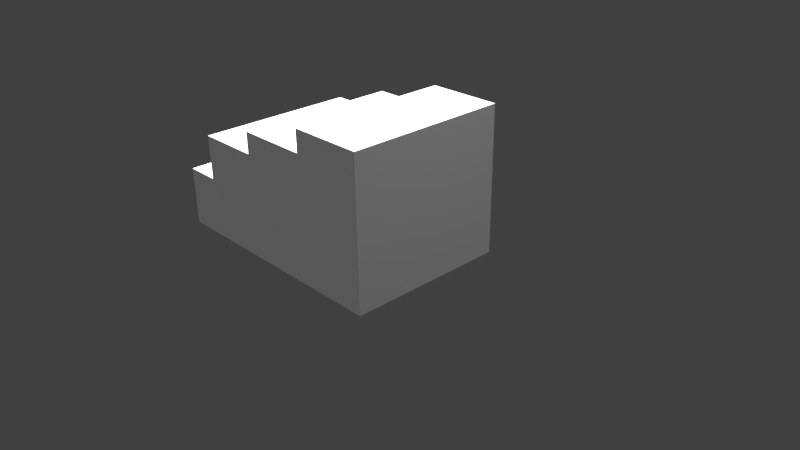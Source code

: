 # Source: TempleRuins1.blend  (saved by Blender 2.77.0; exported with 4.5.12 LTS)
import bpy
from mathutils import Matrix  # noqa: F401  (used for matrix-valued properties, if any)

bpy.ops.wm.read_factory_settings(use_empty=True)
scene = bpy.context.scene
scene.name = 'Scene'

# ---- collections
col_collection_1 = bpy.data.collections.new('Collection 1'); scene.collection.children.link(col_collection_1)

# ---- world
world_world = bpy.data.worlds.new('World'); scene.world = world_world
world_world.color = (0.05088, 0.05088, 0.05088)
world_world.use_sun_shadow = False
world_world.sun_shadow_jitter_overblur = 0.0
world_world.cycles.sampling_method = 'MANUAL'

# ---- cameras
cam_camera = bpy.data.cameras.new('Camera')
cam_camera.clip_end = 100.0
cam_camera.lens = 35.0
cam_camera.sensor_width = 32.0
cam_camera.sensor_height = 18.0
cam_camera.ortho_scale = 7.314
cam_camera.dof.focus_distance = 0.0
cam_camera.dof.aperture_fstop = 128.0

# ---- lights
light_hemi_009 = bpy.data.lights.new('Hemi.009', 'SUN')
light_hemi_009.transmission_factor = 0.0
light_hemi_009.angle = 0.1993
light_hemi_009.energy = 1.0
light_hemi_009.shadow_buffer_clip_start = 0.5
light_hemi_009.shadow_soft_size = 0.1
light_hemi_009.shadow_cascade_max_distance = 1000.0
light_hemi_008 = bpy.data.lights.new('Hemi.008', 'SUN')
light_hemi_008.transmission_factor = 0.0
light_hemi_008.angle = 0.1993
light_hemi_008.energy = 1.0
light_hemi_008.shadow_buffer_clip_start = 0.5
light_hemi_008.shadow_soft_size = 0.1
light_hemi_008.shadow_cascade_max_distance = 1000.0
light_hemi_007 = bpy.data.lights.new('Hemi.007', 'SUN')
light_hemi_007.transmission_factor = 0.0
light_hemi_007.angle = 0.1993
light_hemi_007.energy = 1.0
light_hemi_007.shadow_buffer_clip_start = 0.5
light_hemi_007.shadow_soft_size = 0.1
light_hemi_007.shadow_cascade_max_distance = 1000.0
light_hemi_006 = bpy.data.lights.new('Hemi.006', 'SUN')
light_hemi_006.transmission_factor = 0.0
light_hemi_006.angle = 0.1993
light_hemi_006.energy = 1.0
light_hemi_006.shadow_buffer_clip_start = 0.5
light_hemi_006.shadow_soft_size = 0.1
light_hemi_006.shadow_cascade_max_distance = 1000.0
light_hemi_005 = bpy.data.lights.new('Hemi.005', 'SUN')
light_hemi_005.transmission_factor = 0.0
light_hemi_005.angle = 0.1993
light_hemi_005.energy = 1.0
light_hemi_005.shadow_buffer_clip_start = 0.5
light_hemi_005.shadow_soft_size = 0.1
light_hemi_005.shadow_cascade_max_distance = 1000.0
light_hemi_004 = bpy.data.lights.new('Hemi.004', 'SUN')
light_hemi_004.transmission_factor = 0.0
light_hemi_004.angle = 0.1993
light_hemi_004.energy = 1.0
light_hemi_004.shadow_buffer_clip_start = 0.5
light_hemi_004.shadow_soft_size = 0.1
light_hemi_004.shadow_cascade_max_distance = 1000.0
light_hemi_003 = bpy.data.lights.new('Hemi.003', 'SUN')
light_hemi_003.transmission_factor = 0.0
light_hemi_003.angle = 0.1993
light_hemi_003.energy = 1.0
light_hemi_003.shadow_buffer_clip_start = 0.5
light_hemi_003.shadow_soft_size = 0.1
light_hemi_003.shadow_cascade_max_distance = 1000.0
light_hemi_002 = bpy.data.lights.new('Hemi.002', 'SUN')
light_hemi_002.transmission_factor = 0.0
light_hemi_002.angle = 0.1993
light_hemi_002.energy = 1.0
light_hemi_002.shadow_buffer_clip_start = 0.5
light_hemi_002.shadow_soft_size = 0.1
light_hemi_002.shadow_cascade_max_distance = 1000.0
light_hemi_001 = bpy.data.lights.new('Hemi.001', 'SUN')
light_hemi_001.transmission_factor = 0.0
light_hemi_001.angle = 0.1993
light_hemi_001.energy = 1.0
light_hemi_001.shadow_buffer_clip_start = 0.5
light_hemi_001.shadow_soft_size = 0.1
light_hemi_001.shadow_cascade_max_distance = 1000.0
light_hemi = bpy.data.lights.new('Hemi', 'SUN')
light_hemi.transmission_factor = 0.0
light_hemi.angle = 0.1993
light_hemi.energy = 1.0
light_hemi.shadow_buffer_clip_start = 0.5
light_hemi.shadow_soft_size = 0.1
light_hemi.shadow_cascade_max_distance = 1000.0
light_lamp = bpy.data.lights.new('Lamp', 'POINT')
light_lamp.transmission_factor = 0.0
light_lamp.cutoff_distance = 30.0
light_lamp.energy = 100.0
light_lamp.shadow_buffer_clip_start = 1.001
light_lamp.shadow_soft_size = 0.1
light_lamp.shadow_maximum_resolution = 0.006
light_lamp.use_absolute_resolution = True

# ---- meshes
me_cube = bpy.data.meshes.new('Cube')
me_cube.from_pydata([(-1.0, -1.1, -1.0), (1.0, -1.1, -1.0), (1.0, -1.1, 1.0), (0.0, -1.1, 1.0), (0.0, -1.1, -1.0), (-1.0, -1.1, 0.7), (1.0, -1.1, 0.7), (0.0, -1.1, 0.7), (1.0, -1.1, 0.405), (0.0, -1.1, 0.405), (-1.0, -1.1, 0.405), (-1.9, -1.1, -1.0), (-1.9, -1.1, 0.405), (1.0, -1.1, -0.197), (0.0, -1.1, -0.197), (-1.0, -1.1, -0.197), (-1.9, -1.1, -0.197), (-2.4, -1.1, -1.0), (-2.4, -1.1, -0.197), (-1.0, 0.0, -1.0), (1.0, 0.0, 1.0), (1.0, 0.0, -1.0), (0.0, 0.0, 1.0), (0.0, 0.0, -1.0), (0.0, 0.0, 0.7), (1.0, 0.0, 0.7), (-1.0, 0.0, 0.7), (1.0, 0.0, 0.405), (-1.0, 0.0, 0.405), (-1.9, 0.0, -1.0), (-1.9, 0.0, 0.405), (-1.9, 0.0, -0.197), (1.0, 0.0, -0.197), (-2.4, 0.0, -1.0), (-2.4, 0.0, -0.197)], [], [(32, 13, 1, 21), (14, 15, 0, 4), (13, 14, 4, 1), (2, 3, 7, 6), (20, 2, 6, 25), (6, 7, 9, 8), (7, 5, 10, 9), (25, 6, 8, 27), (19, 0, 11, 29), (15, 10, 12, 16), (0, 15, 16, 11), (8, 9, 14, 13), (9, 10, 15, 14), (27, 8, 13, 32), (29, 11, 17, 33), (11, 16, 18, 17), (3, 22, 24, 7), (16, 31, 34, 18), (18, 34, 33, 17), (12, 30, 31, 16), (10, 28, 30, 12), (5, 26, 28, 10), (7, 24, 26, 5), (0, 19, 23, 4), (2, 20, 22, 3), (4, 23, 21, 1)])
_uv = me_cube.uv_layers.new(name='UVMap')
_uv.uv.foreach_set('vector', [0.1914, 0.7954, 0.01437, 0.7954, 0.01437, 0.6661, 0.1914, 0.6661, 0.6989, 0.4523, 0.4194, 0.4528, 0.419, 0.2233, 0.6985, 0.2227, 0.9785, 0.4518, 0.6989, 0.4523, 0.6985, 0.2227, 0.9781, 0.2222, 0.9791, 0.794, 0.6996, 0.7945, 0.6994, 0.7088, 0.979, 0.7082, 0.1914, 0.988, 0.01437, 0.988, 0.01437, 0.9397, 0.1914, 0.9397, 0.979, 0.7082, 0.6994, 0.7088, 0.6993, 0.6244, 0.9788, 0.6239, 0.6994, 0.7088, 0.4199, 0.7093, 0.4197, 0.6249, 0.6993, 0.6244, 0.1914, 0.9397, 0.01437, 0.9397, 0.01437, 0.8922, 0.1914, 0.8922, 0.4448, 0.804, 0.4448, 0.9893, 0.2932, 0.9893, 0.2932, 0.804, 0.4194, 0.4528, 0.4197, 0.6249, 0.1681, 0.6254, 0.1678, 0.4533, 0.419, 0.2233, 0.4194, 0.4528, 0.1678, 0.4533, 0.1674, 0.2237, 0.9788, 0.6239, 0.6993, 0.6244, 0.6989, 0.4523, 0.9785, 0.4518, 0.6993, 0.6244, 0.4197, 0.6249, 0.4194, 0.4528, 0.6989, 0.4523, 0.1914, 0.8922, 0.01437, 0.8922, 0.01437, 0.7954, 0.1914, 0.7954, 0.2932, 0.804, 0.2932, 0.9893, 0.2089, 0.9893, 0.2089, 0.804, 0.1674, 0.2237, 0.1678, 0.4533, 0.02803, 0.4536, 0.02759, 0.224, 0.8148, 0.008139, 0.8147, 0.204, 0.7592, 0.204, 0.7593, 0.00812, 0.2414, 0.007941, 0.2413, 0.2038, 0.1487, 0.2038, 0.1488, 0.007909, 0.1488, 0.007909, 0.1487, 0.2038, 0.0103, 0.2037, 0.01037, 0.007858, 0.3528, 0.007979, 0.3528, 0.2038, 0.2413, 0.2038, 0.2414, 0.007941, 0.5195, 0.008037, 0.5194, 0.2039, 0.3528, 0.2038, 0.3528, 0.007979, 0.5741, 0.008056, 0.574, 0.2039, 0.5194, 0.2039, 0.5195, 0.008037, 0.7593, 0.00812, 0.7592, 0.204, 0.574, 0.2039, 0.5741, 0.008056, 0.4448, 0.9893, 0.4448, 0.804, 0.6133, 0.804, 0.6133, 0.9893, 0.9932, 0.008203, 0.9931, 0.2041, 0.8147, 0.204, 0.8148, 0.008139, 0.6133, 0.9893, 0.6133, 0.804, 0.7818, 0.804, 0.7818, 0.9893])
me_cube.use_remesh_preserve_volume = False
me_cube.use_remesh_preserve_attributes = False
me_cube.use_mirror_vertex_groups = False
me_cube.update()

# ---- objects
ob_cube = bpy.data.objects.new('Cube', me_cube)
ob_hemi_009 = bpy.data.objects.new('Hemi.009', light_hemi_009)
ob_hemi_008 = bpy.data.objects.new('Hemi.008', light_hemi_008)
ob_hemi_007 = bpy.data.objects.new('Hemi.007', light_hemi_007)
ob_hemi_006 = bpy.data.objects.new('Hemi.006', light_hemi_006)
ob_hemi_005 = bpy.data.objects.new('Hemi.005', light_hemi_005)
ob_hemi_004 = bpy.data.objects.new('Hemi.004', light_hemi_004)
ob_hemi_003 = bpy.data.objects.new('Hemi.003', light_hemi_003)
ob_hemi_002 = bpy.data.objects.new('Hemi.002', light_hemi_002)
ob_hemi_001 = bpy.data.objects.new('Hemi.001', light_hemi_001)
ob_hemi = bpy.data.objects.new('Hemi', light_hemi)
ob_lamp = bpy.data.objects.new('Lamp', light_lamp)
ob_camera = bpy.data.objects.new('Camera', cam_camera)

# ---- transforms, parenting, visibility, modifiers, constraints
ob_cube.location = (0.0, 0.0, 1.0)
ob_cube.lineart.crease_threshold = 0.0
_m = ob_cube.modifiers.new('Mirror', 'MIRROR')
_m.use_axis = (False, True, False)
_m.use_clip = True
ob_hemi_009.location = (5.8, -0.2, 10.0)
ob_hemi_009.lineart.crease_threshold = 0.0
ob_hemi_008.location = (5.8, 6.8, 6.0)
ob_hemi_008.lineart.crease_threshold = 0.0
ob_hemi_007.location = (-1.2, 6.8, 5.0)
ob_hemi_007.lineart.crease_threshold = 0.0
ob_hemi_006.location = (3.8, 6.8, -4.0)
ob_hemi_006.lineart.crease_threshold = 0.0
ob_hemi_005.location = (0.8, -2.2, -6.0)
ob_hemi_005.lineart.crease_threshold = 0.0
ob_hemi_004.location = (-2.2, -4.2, 0.0)
ob_hemi_004.lineart.crease_threshold = 0.0
ob_hemi_003.location = (4.8, -3.2, 0.0)
ob_hemi_003.lineart.crease_threshold = 0.0
ob_hemi_002.location = (3.8, 3.8, 0.0)
ob_hemi_002.lineart.crease_threshold = 0.0
ob_hemi_001.location = (-3.2, 4.7, 0.0)
ob_hemi_001.lineart.crease_threshold = 0.0
ob_hemi.location = (-3.7, -0.2, 0.0)
ob_hemi.lineart.crease_threshold = 0.0
ob_lamp.location = (4.076, 1.005, 5.904)
ob_lamp.rotation_euler = (0.6503, 0.05522, 1.866)
ob_lamp.lock_rotations_4d = False
ob_lamp.empty_display_type = 'ARROWS'
ob_lamp.color = (0.0, 0.0, 0.0, 0.0)
ob_lamp.lineart.crease_threshold = 0.0
ob_camera.location = (7.481, -6.508, 5.344)
ob_camera.rotation_euler = (1.109, 0.01082, 0.8149)
ob_camera.lock_rotations_4d = False
ob_camera.empty_display_type = 'ARROWS'
ob_camera.color = (0.0, 0.0, 0.0, 0.0)
ob_camera.display_type = 'WIRE'
ob_camera.lineart.crease_threshold = 0.0

# ---- collection membership
col_collection_1.objects.link(ob_cube)
col_collection_1.objects.link(ob_hemi_009)
col_collection_1.objects.link(ob_hemi_008)
col_collection_1.objects.link(ob_hemi_007)
col_collection_1.objects.link(ob_hemi_006)
col_collection_1.objects.link(ob_hemi_005)
col_collection_1.objects.link(ob_hemi_004)
col_collection_1.objects.link(ob_hemi_003)
col_collection_1.objects.link(ob_hemi_002)
col_collection_1.objects.link(ob_hemi_001)
col_collection_1.objects.link(ob_hemi)
col_collection_1.objects.link(ob_lamp)
col_collection_1.objects.link(ob_camera)

# ---- scene / render settings (as saved in the file)
scene.camera = ob_camera
scene.frame_start = 1; scene.frame_end = 250; scene.frame_set(1)
scene.render.engine = 'BLENDER_EEVEE_NEXT'
scene.render.resolution_percentage = 50
scene.render.dither_intensity = 0.0
scene.cycles.use_denoising = False
scene.cycles.samples = 128
scene.cycles.sampling_pattern = 'TABULATED_SOBOL'
scene.cycles.light_sampling_threshold = 0.0
scene.cycles.use_adaptive_sampling = False
scene.cycles.use_light_tree = False
scene.cycles.blur_glossy = 0.0
scene.cycles.sample_clamp_indirect = 0.0
scene.view_settings.view_transform = 'Standard'
bpy.context.view_layer.update()
